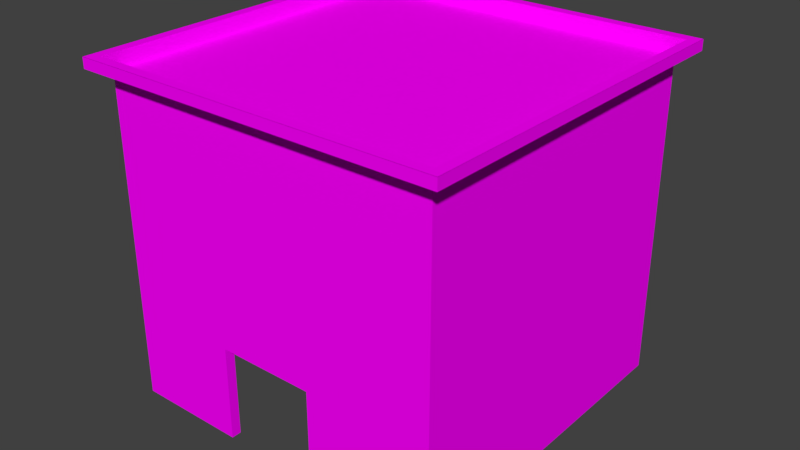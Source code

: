 # Source: predio2.blend  (saved by Blender 2.79.0; exported with 4.5.12 LTS)
import bpy
from mathutils import Matrix  # noqa: F401  (used for matrix-valued properties, if any)

bpy.ops.wm.read_factory_settings(use_empty=True)
scene = bpy.context.scene
scene.name = 'Scene'

# ---- collections
col_collection_1 = bpy.data.collections.new('Collection 1'); scene.collection.children.link(col_collection_1)

# ---- images (referenced by path relative to the original .blend; pixels are not part of the script)
import os
ASSET_DIR = os.environ.get("B2B_ASSET_DIR", "")  # directory of the original .blend (textures are referenced by path, not embedded)
HERE = os.path.dirname(os.path.abspath(__file__))  # packed textures are extracted next to this script under _unpacked/

def load_image(name, relpath, width, height, colorspace="sRGB"):
    """Load a texture the original file referenced (path relative to the .blend, or extracted next to this script)."""
    p = next((c for c in (os.path.join(HERE, relpath), os.path.join(ASSET_DIR, relpath)) if relpath and os.path.exists(c)), "")
    if p:
        img = bpy.data.images.load(p, check_existing=True)
        img.name = name
    else:  # same state as the original file: an image datablock whose file is absent (Cycles renders it pink)
        img = bpy.data.images.new(name, width, height)
        img.source = "FILE"
        img.filepath = "//" + (relpath or name)
    img.colorspace_settings.name = colorspace
    return img
img_predio2_baked = load_image('predio2_baked', 'predio2_baked.png', 1024, 1024, 'sRGB')

# ---- materials (node trees are filled in below, after node groups)
mat_predio2 = bpy.data.materials.new('predio2')
mat_predio2.alpha_threshold = 0.0
mat_predio2.roughness = 0.5

# ---- material node trees
mat_predio2.use_nodes = True; mat_predio2.node_tree.nodes.clear()
_N = mat_predio2.node_tree.nodes; _L = mat_predio2.node_tree.links
n0 = _N.new('ShaderNodeOutputMaterial'); n0.name = 'Material Output'; n0.location = (300, 300)
n1 = _N.new('ShaderNodeBsdfDiffuse'); n1.name = 'Diffuse BSDF'; n1.location = (10, 300)
n2 = _N.new('ShaderNodeTexImage'); n2.name = 'Image Texture'; n2.location = (-180, 300)
n2.width = 140
n2.image = img_predio2_baked
_L.new(n1.outputs[0], n0.inputs[0])
_L.new(n2.outputs[0], n1.inputs[0])
n0.is_active_output = True

# ---- world
world_world = bpy.data.worlds.new('World'); scene.world = world_world
world_world.color = (0.05088, 0.05088, 0.05088)
world_world.use_sun_shadow = False
world_world.sun_shadow_jitter_overblur = 0.0
world_world.cycles.sampling_method = 'MANUAL'
world_world.light_settings.distance = 107.2

# ---- meshes
me_cube_001 = bpy.data.meshes.new('Cube.001')
me_cube_001.from_pydata([(-5.0, -5.0, -5.0), (-5.496, -5.496, 4.951), (-5.0, 5.0, -5.0), (-5.496, 5.496, 4.951), (5.0, -5.0, -5.0), (5.496, -5.496, 4.951), (5.0, 5.0, -5.0), (5.496, 5.496, 4.951), (-5.496, -5.496, 4.632), (-5.496, 5.496, 4.632), (5.496, 5.496, 4.632), (5.496, -5.496, 4.632), (5.0, -5.0, -0.832), (-5.0, -5.0, -0.832), (-5.188, -5.188, 4.946), (-5.188, 5.188, 4.946), (5.188, 5.188, 4.946), (5.188, -5.188, 4.946), (-5.496, -5.496, 4.946), (-5.496, 5.496, 4.946), (5.496, 5.496, 4.946), (5.496, -5.496, 4.946), (-5.188, -5.188, 4.499), (-5.188, 5.188, 4.499), (5.188, 5.188, 4.499), (5.188, -5.188, 4.499), (-5.0, -5.0, 4.427), (-5.0, 5.0, 4.427), (5.0, 5.0, 4.427), (5.0, -5.0, 4.427), (-1.667, -5.0, -5.0), (1.216, -5.0, -5.0), (1.216, -5.0, -2.187), (-1.667, -5.0, -2.187), (-1.667, -4.708, -5.0), (1.216, -4.708, -5.0), (1.216, -4.708, -2.187), (-1.667, -4.708, -2.187)], [], [(8, 1, 3, 9), (10, 7, 5, 11), (28, 10, 11, 29), (26, 8, 9, 27), (5, 7, 20, 21), (3, 1, 18, 19), (14, 15, 19, 18), (16, 17, 21, 20), (15, 14, 22, 23), (17, 16, 24, 25), (29, 26, 13, 12), (16, 15, 23, 24), (24, 23, 22, 25), (17, 14, 18, 21), (15, 16, 20, 19), (7, 3, 19, 20), (14, 17, 25, 22), (4, 12, 13, 0, 30, 33, 32, 31), (9, 10, 28, 27), (11, 8, 26, 29), (1, 5, 21, 18), (5, 1, 8, 11), (3, 7, 10, 9), (31, 32, 36, 35), (32, 33, 37, 36), (33, 30, 34, 37), (28, 6, 2, 27), (28, 29, 12, 4, 6), (13, 26, 27, 2, 0)])
_uv = me_cube_001.uv_layers.new(name='UVMap.NOVO')
_uv.uv.foreach_set('vector', [0.9631, 0.6815, 0.9432, 0.6815, 0.9432, 0.4341, 0.9631, 0.4341, 0.3188, 0.8273, 0.3188, 0.8098, 0.6015, 0.8098, 0.6015, 0.8273, 0.2875, 0.4932, 0.3116, 0.4776, 0.3116, 0.8223, 0.2875, 0.8068, 0.8504, 0.4531, 0.87, 0.4341, 0.87, 0.8562, 0.8504, 0.8372, 0.25, 0.25, 0.25, 0.5, 0.25, 0.5, 0.25, 0.25, 0.9985, 0.912, -0.00145, 0.9132, -0.00145, 0.9132, 0.9985, 0.912, 0.9638, 0.8385, 0.9638, 0.4457, 0.9752, 0.4341, 0.9752, 0.8502, 0.9759, 0.8385, 0.9759, 0.4457, 0.9873, 0.4341, 0.9873, 0.8502, 0.8874, 0.8266, 0.8874, 0.4343, 0.9041, 0.4341, 0.9041, 0.8264, 0.9047, 0.8244, 0.9047, 0.4342, 0.9214, 0.4341, 0.9214, 0.8243, 0.0003309, 0.4776, 0.2661, 0.4776, 0.2661, 0.7561, 0.0003308, 0.7561, 0.9221, 0.7533, 0.9221, 0.4341, 0.9425, 0.4341, 0.9425, 0.7533, 0.0003309, 0.0003308, 0.3181, 0.0003309, 0.3181, 0.477, 0.0003308, 0.477, 0.9916, 0.01178, 0.9916, 0.3974, 0.98, 0.4088, 0.98, 0.0003308, 0.988, 0.8311, 0.988, 0.4455, 0.9997, 0.4341, 0.9997, 0.8426, 0.25, 0.5, 0.25, 0.75, 0.25, 0.75, 0.25, 0.5, 0.8707, 0.8393, 0.8707, 0.4341, 0.8868, 0.4344, 0.8868, 0.8396, 0.8294, 0.8092, 0.673, 0.8092, 0.673, 0.4341, 0.8294, 0.4341, 0.8294, 0.5591, 0.7239, 0.5591, 0.7239, 0.6673, 0.8294, 0.6673, 0.83, 0.8562, 0.83, 0.4341, 0.8497, 0.4531, 0.8497, 0.8372, 0.2869, 0.4776, 0.2869, 0.89, 0.2668, 0.8714, 0.2668, 0.4963, 0.25, 7.07e-05, 0.25, 0.25, 0.25, 0.25, 0.25, 7.07e-05, 0.0003308, 0.7567, 0.2655, 0.7567, 0.2655, 0.7753, 0.0003308, 0.7753, 0.0003308, 0.776, 0.2413, 0.776, 0.2413, 0.7965, 0.0003308, 0.7965, 0.2507, 0.776, 0.2507, 0.9069, 0.2419, 0.9073, 0.2419, 0.7763, 0.6626, 0.8209, 0.7459, 0.8215, 0.7459, 0.8215, 0.6626, 0.8209, 0.2605, 0.7764, 0.2605, 0.9038, 0.2514, 0.9034, 0.2514, 0.776, 0.625, 0.0003309, 0.625, 0.4334, 0.3188, 0.4334, 0.3188, 0.0003308, 0.6724, 0.4341, 0.6724, 0.8092, 0.4751, 0.8092, 0.3188, 0.8092, 0.3188, 0.4341, 0.823, 0.3754, 0.6257, 0.3754, 0.6257, 0.0003308, 0.9793, 0.0003309, 0.9793, 0.3754])
me_cube_001.materials.append(mat_predio2)
me_cube_001.use_remesh_preserve_volume = False
me_cube_001.use_remesh_preserve_attributes = False
me_cube_001.use_mirror_vertex_groups = False
me_cube_001.update()

# ---- objects
ob_predio2 = bpy.data.objects.new('predio2', me_cube_001)

# ---- transforms, parenting, visibility, modifiers, constraints
ob_predio2.location = (1.122, 8.973, 5.056)
ob_predio2.lineart.crease_threshold = 0.0

# ---- collection membership
col_collection_1.objects.link(ob_predio2)

# ---- scene / render settings (as saved in the file)
scene.frame_start = 1; scene.frame_end = 250; scene.frame_set(1)
scene.render.engine = 'CYCLES'
scene.render.resolution_percentage = 50
scene.render.dither_intensity = 0.0
scene.cycles.use_denoising = False
scene.cycles.samples = 128
scene.cycles.sampling_pattern = 'TABULATED_SOBOL'
scene.cycles.use_adaptive_sampling = False
scene.cycles.use_light_tree = False
scene.cycles.blur_glossy = 0.0
scene.cycles.sample_clamp_indirect = 0.0
scene.cycles.bake_type = 'ENVIRONMENT'
scene.view_settings.view_transform = 'Standard'
bpy.context.view_layer.update()

# ---- added for rendering (the .blend has no active camera and no usable light): camera, sun
cam_auto = bpy.data.cameras.new('AutoCamera')
cam_auto.lens = 50.0
cam_auto.sensor_width = 36.0
cam_auto.clip_end = 1000.0
ob_auto_camera = bpy.data.objects.new('AutoCamera', cam_auto)
scene.collection.objects.link(ob_auto_camera)
ob_auto_camera.location = (18.1986, -11.5181, 18.6926)
ob_auto_camera.rotation_euler = (1.09748, -7.21219e-08, 0.694738)
scene.camera = ob_auto_camera
light_auto_sun = bpy.data.lights.new('AutoSun', 'SUN')
light_auto_sun.energy = 3.0
light_auto_sun.angle = 0.0523599
ob_auto_sun = bpy.data.objects.new('AutoSun', light_auto_sun)
scene.collection.objects.link(ob_auto_sun)
ob_auto_sun.rotation_euler = (0.872665, 0.174533, 0.523599)
bpy.context.view_layer.update()
